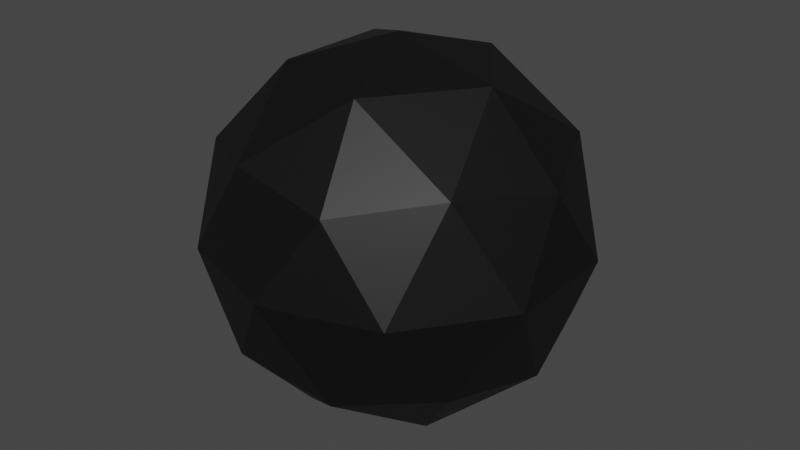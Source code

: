 # Source: CannonBall.blend  (saved by Blender 3.3.6; exported with 4.5.12 LTS)
import bpy
from mathutils import Matrix  # noqa: F401  (used for matrix-valued properties, if any)

bpy.ops.wm.read_factory_settings(use_empty=True)
scene = bpy.context.scene
scene.name = 'Scene'

# ---- materials (node trees are filled in below, after node groups)
mat_material_001 = bpy.data.materials.new('Material.001')
mat_material_001.use_transparent_shadow = False

# ---- material node trees
mat_material_001.use_nodes = True; mat_material_001.node_tree.nodes.clear()
_N = mat_material_001.node_tree.nodes; _L = mat_material_001.node_tree.links
n0 = _N.new('ShaderNodeBsdfPrincipled'); n0.name = 'Principled BSDF'; n0.location = (10, 300)
n0.distribution = 'GGX'
n0.subsurface_method = 'RANDOM_WALK_SKIN'
n0.inputs[0].default_value = (0.002063, 0.002063, 0.002063, 1.0)
n0.inputs[3].default_value = 1.45
n0.inputs[27].default_value = (0.0, 0.0, 0.0, 1.0)
n0.inputs[28].default_value = 1.0
n1 = _N.new('ShaderNodeOutputMaterial'); n1.name = 'Material Output'; n1.location = (300, 300)
_L.new(n0.outputs[0], n1.inputs[0])
n1.is_active_output = True

# ---- world
world_world = bpy.data.worlds.new('World'); scene.world = world_world
world_world.use_nodes = True; world_world.node_tree.nodes.clear()
_N = world_world.node_tree.nodes; _L = world_world.node_tree.links
n0 = _N.new('ShaderNodeOutputWorld'); n0.name = 'World Output'; n0.location = (300, 300)
n1 = _N.new('ShaderNodeBackground'); n1.name = 'Background'; n1.location = (10, 300)
n1.inputs[0].default_value = (0.05088, 0.05088, 0.05088, 1.0)
_L.new(n1.outputs[0], n0.inputs[0])
n0.is_active_output = True
world_world.color = (0.05088, 0.05088, 0.05088)
world_world.use_sun_shadow = False
world_world.sun_shadow_jitter_overblur = 0.0

# ---- meshes
me_icosphere = bpy.data.meshes.new('Icosphere')
me_icosphere.from_pydata([(5.765e-10, -1.774e-10, -0.1), (0.07236, -0.05257, -0.04472), (-0.02764, -0.08506, -0.04472), (-0.08944, -1.774e-10, -0.04472), (-0.02764, 0.08506, -0.04472), (0.07236, 0.05257, -0.04472), (0.02764, -0.08506, 0.04472), (-0.07236, -0.05257, 0.04472), (-0.07236, 0.05257, 0.04472), (0.02764, 0.08506, 0.04472), (0.08944, -1.774e-10, 0.04472), (5.765e-10, -1.774e-10, 0.1), (-0.01625, -0.05, -0.08507), (0.04253, -0.0309, -0.08507), (0.02629, -0.0809, -0.05257), (0.08506, -1.774e-10, -0.05257), (0.04253, 0.0309, -0.08507), (-0.05257, -1.774e-10, -0.08507), (-0.06882, -0.05, -0.05257), (-0.01625, 0.05, -0.08507), (-0.06882, 0.05, -0.05257), (0.02629, 0.0809, -0.05257), (0.09511, -0.0309, -1.774e-10), (0.09511, 0.0309, -1.774e-10), (5.765e-10, -0.1, -1.774e-10), (0.05878, -0.0809, -1.774e-10), (-0.09511, -0.0309, -1.774e-10), (-0.05878, -0.0809, -1.774e-10), (-0.05878, 0.0809, -1.774e-10), (-0.09511, 0.0309, -1.774e-10), (0.05878, 0.0809, -1.774e-10), (5.765e-10, 0.1, -1.774e-10), (0.06882, -0.05, 0.05257), (-0.02629, -0.0809, 0.05257), (-0.08506, -1.774e-10, 0.05257), (-0.02629, 0.0809, 0.05257), (0.06882, 0.05, 0.05257), (0.01625, -0.05, 0.08507), (0.05257, -1.774e-10, 0.08507), (-0.04253, -0.0309, 0.08507), (-0.04253, 0.0309, 0.08507), (0.01625, 0.05, 0.08507)], [], [(0, 13, 12), (1, 13, 15), (0, 12, 17), (0, 17, 19), (0, 19, 16), (1, 15, 22), (2, 14, 24), (3, 18, 26), (4, 20, 28), (5, 21, 30), (1, 22, 25), (2, 24, 27), (3, 26, 29), (4, 28, 31), (5, 30, 23), (6, 32, 37), (7, 33, 39), (8, 34, 40), (9, 35, 41), (10, 36, 38), (38, 41, 11), (38, 36, 41), (36, 9, 41), (41, 40, 11), (41, 35, 40), (35, 8, 40), (40, 39, 11), (40, 34, 39), (34, 7, 39), (39, 37, 11), (39, 33, 37), (33, 6, 37), (37, 38, 11), (37, 32, 38), (32, 10, 38), (23, 36, 10), (23, 30, 36), (30, 9, 36), (31, 35, 9), (31, 28, 35), (28, 8, 35), (29, 34, 8), (29, 26, 34), (26, 7, 34), (27, 33, 7), (27, 24, 33), (24, 6, 33), (25, 32, 6), (25, 22, 32), (22, 10, 32), (30, 31, 9), (30, 21, 31), (21, 4, 31), (28, 29, 8), (28, 20, 29), (20, 3, 29), (26, 27, 7), (26, 18, 27), (18, 2, 27), (24, 25, 6), (24, 14, 25), (14, 1, 25), (22, 23, 10), (22, 15, 23), (15, 5, 23), (16, 21, 5), (16, 19, 21), (19, 4, 21), (19, 20, 4), (19, 17, 20), (17, 3, 20), (17, 18, 3), (17, 12, 18), (12, 2, 18), (15, 16, 5), (15, 13, 16), (13, 0, 16), (12, 14, 2), (12, 13, 14), (13, 1, 14)])
_uv = me_icosphere.uv_layers.new(name='UVMap')
_uv.uv.foreach_set('vector', [0.1818, 0.0, 0.2273, 0.07873, 0.1364, 0.07873, 0.2727, 0.1575, 0.3182, 0.07873, 0.3636, 0.1575, 0.9091, 0.0, 0.9545, 0.07873, 0.8636, 0.07873, 0.7273, 0.0, 0.7727, 0.07873, 0.6818, 0.07873, 0.5455, 0.0, 0.5909, 0.07873, 0.5, 0.07873, 0.2727, 0.1575, 0.3636, 0.1575, 0.3182, 0.2362, 0.09091, 0.1575, 0.1818, 0.1575, 0.1364, 0.2362, 0.8182, 0.1575, 0.9091, 0.1575, 0.8636, 0.2362, 0.6364, 0.1575, 0.7273, 0.1575, 0.6818, 0.2362, 0.4545, 0.1575, 0.5455, 0.1575, 0.5, 0.2362, 0.2727, 0.1575, 0.3182, 0.2362, 0.2273, 0.2362, 0.09091, 0.1575, 0.1364, 0.2362, 0.04546, 0.2362, 0.8182, 0.1575, 0.8636, 0.2362, 0.7727, 0.2362, 0.6364, 0.1575, 0.6818, 0.2362, 0.5909, 0.2362, 0.4545, 0.1575, 0.5, 0.2362, 0.4091, 0.2362, 0.1818, 0.3149, 0.2727, 0.3149, 0.2273, 0.3937, 0.0, 0.3149, 0.09091, 0.3149, 0.04546, 0.3937, 0.7273, 0.3149, 0.8182, 0.3149, 0.7727, 0.3937, 0.5455, 0.3149, 0.6364, 0.3149, 0.5909, 0.3937, 0.3636, 0.3149, 0.4545, 0.3149, 0.4091, 0.3937, 0.4091, 0.3937, 0.5, 0.3937, 0.4545, 0.4724, 0.4091, 0.3937, 0.4545, 0.3149, 0.5, 0.3937, 0.4545, 0.3149, 0.5455, 0.3149, 0.5, 0.3937, 0.5909, 0.3937, 0.6818, 0.3937, 0.6364, 0.4724, 0.5909, 0.3937, 0.6364, 0.3149, 0.6818, 0.3937, 0.6364, 0.3149, 0.7273, 0.3149, 0.6818, 0.3937, 0.7727, 0.3937, 0.8636, 0.3937, 0.8182, 0.4724, 0.7727, 0.3937, 0.8182, 0.3149, 0.8636, 0.3937, 0.8182, 0.3149, 0.9091, 0.3149, 0.8636, 0.3937, 0.04546, 0.3937, 0.1364, 0.3937, 0.09091, 0.4724, 0.04546, 0.3937, 0.09091, 0.3149, 0.1364, 0.3937, 0.09091, 0.3149, 0.1818, 0.3149, 0.1364, 0.3937, 0.2273, 0.3937, 0.3182, 0.3937, 0.2727, 0.4724, 0.2273, 0.3937, 0.2727, 0.3149, 0.3182, 0.3937, 0.2727, 0.3149, 0.3636, 0.3149, 0.3182, 0.3937, 0.4091, 0.2362, 0.4545, 0.3149, 0.3636, 0.3149, 0.4091, 0.2362, 0.5, 0.2362, 0.4545, 0.3149, 0.5, 0.2362, 0.5455, 0.3149, 0.4545, 0.3149, 0.5909, 0.2362, 0.6364, 0.3149, 0.5455, 0.3149, 0.5909, 0.2362, 0.6818, 0.2362, 0.6364, 0.3149, 0.6818, 0.2362, 0.7273, 0.3149, 0.6364, 0.3149, 0.7727, 0.2362, 0.8182, 0.3149, 0.7273, 0.3149, 0.7727, 0.2362, 0.8636, 0.2362, 0.8182, 0.3149, 0.8636, 0.2362, 0.9091, 0.3149, 0.8182, 0.3149, 0.04546, 0.2362, 0.09091, 0.3149, 0.0, 0.3149, 0.04546, 0.2362, 0.1364, 0.2362, 0.09091, 0.3149, 0.1364, 0.2362, 0.1818, 0.3149, 0.09091, 0.3149, 0.2273, 0.2362, 0.2727, 0.3149, 0.1818, 0.3149, 0.2273, 0.2362, 0.3182, 0.2362, 0.2727, 0.3149, 0.3182, 0.2362, 0.3636, 0.3149, 0.2727, 0.3149, 0.5, 0.2362, 0.5909, 0.2362, 0.5455, 0.3149, 0.5, 0.2362, 0.5455, 0.1575, 0.5909, 0.2362, 0.5455, 0.1575, 0.6364, 0.1575, 0.5909, 0.2362, 0.6818, 0.2362, 0.7727, 0.2362, 0.7273, 0.3149, 0.6818, 0.2362, 0.7273, 0.1575, 0.7727, 0.2362, 0.7273, 0.1575, 0.8182, 0.1575, 0.7727, 0.2362, 0.8636, 0.2362, 0.9545, 0.2362, 0.9091, 0.3149, 0.8636, 0.2362, 0.9091, 0.1575, 0.9545, 0.2362, 0.9091, 0.1575, 1.0, 0.1575, 0.9545, 0.2362, 0.1364, 0.2362, 0.2273, 0.2362, 0.1818, 0.3149, 0.1364, 0.2362, 0.1818, 0.1575, 0.2273, 0.2362, 0.1818, 0.1575, 0.2727, 0.1575, 0.2273, 0.2362, 0.3182, 0.2362, 0.4091, 0.2362, 0.3636, 0.3149, 0.3182, 0.2362, 0.3636, 0.1575, 0.4091, 0.2362, 0.3636, 0.1575, 0.4545, 0.1575, 0.4091, 0.2362, 0.5, 0.07873, 0.5455, 0.1575, 0.4545, 0.1575, 0.5, 0.07873, 0.5909, 0.07873, 0.5455, 0.1575, 0.5909, 0.07873, 0.6364, 0.1575, 0.5455, 0.1575, 0.6818, 0.07873, 0.7273, 0.1575, 0.6364, 0.1575, 0.6818, 0.07873, 0.7727, 0.07873, 0.7273, 0.1575, 0.7727, 0.07873, 0.8182, 0.1575, 0.7273, 0.1575, 0.8636, 0.07873, 0.9091, 0.1575, 0.8182, 0.1575, 0.8636, 0.07873, 0.9545, 0.07873, 0.9091, 0.1575, 0.9545, 0.07873, 1.0, 0.1575, 0.9091, 0.1575, 0.3636, 0.1575, 0.4091, 0.07873, 0.4545, 0.1575, 0.3636, 0.1575, 0.3182, 0.07873, 0.4091, 0.07873, 0.3182, 0.07873, 0.3636, 0.0, 0.4091, 0.07873, 0.1364, 0.07873, 0.1818, 0.1575, 0.09091, 0.1575, 0.1364, 0.07873, 0.2273, 0.07873, 0.1818, 0.1575, 0.2273, 0.07873, 0.2727, 0.1575, 0.1818, 0.1575])
me_icosphere.materials.append(mat_material_001)
me_icosphere.update()

# ---- objects
ob_icosphere = bpy.data.objects.new('Icosphere', me_icosphere)

# ---- transforms, parenting, visibility, modifiers, constraints
ob_icosphere.location = (-5.765e-10, 1.774e-10, 1.774e-10)

# ---- collection membership
scene.collection.objects.link(ob_icosphere)

# ---- scene / render settings (as saved in the file)
scene.frame_start = 1; scene.frame_end = 250; scene.frame_set(1)
scene.render.engine = 'BLENDER_EEVEE_NEXT'
scene.cycles.sampling_pattern = 'TABULATED_SOBOL'
scene.cycles.use_light_tree = False
scene.view_settings.view_transform = 'Filmic'
bpy.context.view_layer.update()

# ---- added for rendering (the .blend has no active camera and no usable light): camera, sun
cam_auto = bpy.data.cameras.new('AutoCamera')
cam_auto.lens = 50.0
cam_auto.sensor_width = 36.0
cam_auto.clip_end = 1000.0
ob_auto_camera = bpy.data.objects.new('AutoCamera', cam_auto)
scene.collection.objects.link(ob_auto_camera)
ob_auto_camera.location = (0.315365, -0.378438, 0.252292)
ob_auto_camera.rotation_euler = (1.09748, -7.21219e-08, 0.694738)
scene.camera = ob_auto_camera
light_auto_sun = bpy.data.lights.new('AutoSun', 'SUN')
light_auto_sun.energy = 3.0
light_auto_sun.angle = 0.0523599
ob_auto_sun = bpy.data.objects.new('AutoSun', light_auto_sun)
scene.collection.objects.link(ob_auto_sun)
ob_auto_sun.rotation_euler = (0.872665, 0.174533, 0.523599)
bpy.context.view_layer.update()
